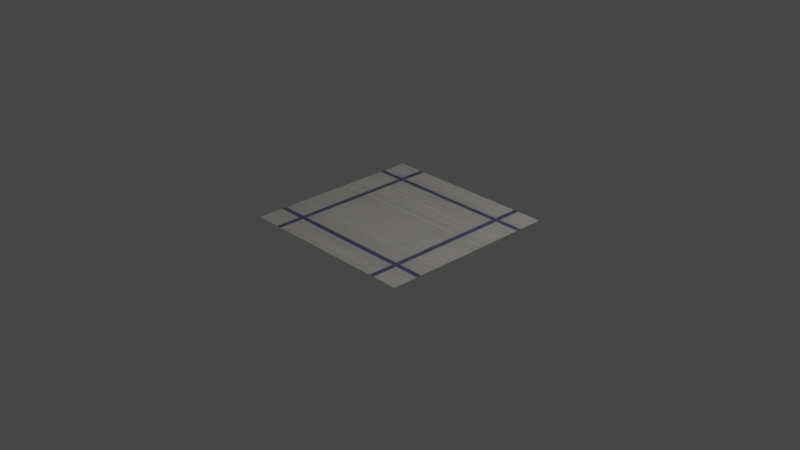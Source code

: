 # Source: kitchen_towel_01.blend  (saved by Blender 3.2.14; exported with 4.5.12 LTS)
import bpy
from mathutils import Matrix  # noqa: F401  (used for matrix-valued properties, if any)

bpy.ops.wm.read_factory_settings(use_empty=True)
scene = bpy.context.scene
scene.name = 'Scene'

# ---- collections
col_collection = bpy.data.collections.new('Collection'); scene.collection.children.link(col_collection)

# ---- materials (node trees are filled in below, after node groups)
mat_kitchen_towel_01 = bpy.data.materials.new('kitchen_towel_01')

# ---- node groups
ng_normal_bake = bpy.data.node_groups.new('normal_bake', 'ShaderNodeTree')
_s = ng_normal_bake.interface.new_socket(name='Vector', in_out='OUTPUT', socket_type='NodeSocketVector')
_s = ng_normal_bake.interface.new_socket(name='Color', in_out='INPUT', socket_type='NodeSocketVector')
_s.hide_value = True
_N = ng_normal_bake.nodes; _L = ng_normal_bake.links
n0 = _N.new('ShaderNodeVectorMath'); n0.name = 'Vector Math.001'; n0.location = (-4, -55)
n0.operation = 'DOT_PRODUCT'
n1 = _N.new('ShaderNodeVectorMath'); n1.name = 'Vector Math.005'; n1.location = (-264, -55)
n1.operation = 'CROSS_PRODUCT'
n2 = _N.new('ShaderNodeVectorMath'); n2.name = 'Vector Math.002'; n2.location = (-1, -219)
n2.operation = 'DOT_PRODUCT'
n3 = _N.new('NodeReroute'); n3.name = 'Reroute'; n3.location = (-85, 62)
n3.width = 16
n3.socket_idname = 'NodeSocketVector'
n4 = _N.new('ShaderNodeVectorMath'); n4.name = 'Vector Math'; n4.location = (2, 98)
n4.operation = 'DOT_PRODUCT'
n5 = _N.new('ShaderNodeCombineXYZ'); n5.name = 'Combine XYZ'; n5.location = (198, 2)
n6 = _N.new('ShaderNodeNewGeometry'); n6.name = 'Geometry'; n6.location = (-577, -273)
n7 = _N.new('ShaderNodeTangent'); n7.name = 'Tangent'; n7.location = (-579, 25)
n7.width = 232
n7.direction_type = 'UV_MAP'
n8 = _N.new('NodeGroupOutput'); n8.name = 'Group Output'; n8.location = (757, 49)
n9 = _N.new('NodeGroupInput'); n9.name = 'Group Input'; n9.location = (-552, 105)
n10 = _N.new('ShaderNodeVectorMath'); n10.name = 'Vector Math.004'; n10.location = (398, -39)
n10.hide = True
n10.inputs[1].default_value = (0.5, 0.5, 0.5)
n11 = _N.new('ShaderNodeVectorMath'); n11.name = 'Vector Math.003'; n11.location = (398, -4)
n11.hide = True
n11.operation = 'SCALE'
n11.inputs[3].default_value = 0.5
_L.new(n4.outputs[1], n5.inputs[0])
_L.new(n0.outputs[1], n5.inputs[1])
_L.new(n2.outputs[1], n5.inputs[2])
_L.new(n3.outputs[0], n4.inputs[0])
_L.new(n3.outputs[0], n0.inputs[0])
_L.new(n3.outputs[0], n2.inputs[0])
_L.new(n7.outputs[0], n1.inputs[0])
_L.new(n6.outputs[1], n1.inputs[1])
_L.new(n7.outputs[0], n4.inputs[1])
_L.new(n1.outputs[0], n0.inputs[1])
_L.new(n6.outputs[1], n2.inputs[1])
_L.new(n9.outputs[0], n3.inputs[0])
_L.new(n5.outputs[0], n11.inputs[0])
_L.new(n10.outputs[0], n8.inputs[0])
_L.new(n11.outputs[0], n10.inputs[0])
n8.is_active_output = True
ng_kitchen_towel = bpy.data.node_groups.new('kitchen_towel', 'ShaderNodeTree')
_s = ng_kitchen_towel.interface.new_socket(name='BSDF', in_out='OUTPUT', socket_type='NodeSocketShader')
_s = ng_kitchen_towel.interface.new_socket(name='Color Bake', in_out='OUTPUT', socket_type='NodeSocketColor')
_s.default_value = (0.0, 0.0, 0.0, 0.0)
_s = ng_kitchen_towel.interface.new_socket(name='SSS Bake', in_out='OUTPUT', socket_type='NodeSocketFloat')
_s.subtype = 'FACTOR'
_s = ng_kitchen_towel.interface.new_socket(name='SSS Color Bake', in_out='OUTPUT', socket_type='NodeSocketColor')
_s.default_value = (0.0, 0.0, 0.0, 0.0)
_s = ng_kitchen_towel.interface.new_socket(name='Specular Bake', in_out='OUTPUT', socket_type='NodeSocketFloat')
_s = ng_kitchen_towel.interface.new_socket(name='Roughness Bake', in_out='OUTPUT', socket_type='NodeSocketFloat')
_s = ng_kitchen_towel.interface.new_socket(name='Normal Bake', in_out='OUTPUT', socket_type='NodeSocketVector')
_s.min_value = 0.0
_s.max_value = 0.0
_s = ng_kitchen_towel.interface.new_socket(name='Vector', in_out='INPUT', socket_type='NodeSocketVector')
_s.min_value = -1e+04
_s.max_value = 1e+04
_s = ng_kitchen_towel.interface.new_socket(name='Scale', in_out='INPUT', socket_type='NodeSocketFloat')
_s.default_value = 10.0
_s.min_value = -1e+04
_s.max_value = 1e+04
_s = ng_kitchen_towel.interface.new_socket(name='AO', in_out='INPUT', socket_type='NodeSocketFloat')
_s.subtype = 'FACTOR'
_s.default_value = 0.2058
_s.min_value = 0.0
_s.max_value = 1.0
_s = ng_kitchen_towel.interface.new_socket(name='Color Variation', in_out='INPUT', socket_type='NodeSocketFloat')
_s.subtype = 'FACTOR'
_s.default_value = 0.7333
_s.min_value = 0.0
_s.max_value = 1.0
_s = ng_kitchen_towel.interface.new_socket(name='Color Variation 2', in_out='INPUT', socket_type='NodeSocketFloat')
_s.subtype = 'FACTOR'
_s.default_value = 0.3363
_s.min_value = 0.0
_s.max_value = 1.0
_s = ng_kitchen_towel.interface.new_socket(name='Color1', in_out='INPUT', socket_type='NodeSocketColor')
_s.default_value = (0.008237, 0.02071, 0.03033, 1.0)
_s = ng_kitchen_towel.interface.new_socket(name='Color2', in_out='INPUT', socket_type='NodeSocketColor')
_s.default_value = (0.179, 0.6221, 1.0, 1.0)
_s = ng_kitchen_towel.interface.new_socket(name='Color3', in_out='INPUT', socket_type='NodeSocketColor')
_s.default_value = (0.7641, 0.7641, 0.7641, 1.0)
_s = ng_kitchen_towel.interface.new_socket(name='Thread Color', in_out='INPUT', socket_type='NodeSocketColor')
_s.default_value = (0.7815, 0.8734, 1.0, 1.0)
_s = ng_kitchen_towel.interface.new_socket(name='Bump Multiplier', in_out='INPUT', socket_type='NodeSocketFloat')
_s.default_value = 1.0
_s.min_value = 0.0
_s.max_value = 1e+04
_s = ng_kitchen_towel.interface.new_socket(name='Roughness', in_out='INPUT', socket_type='NodeSocketFloat')
_s.default_value = 1.0
_s.min_value = 0.0
_s.max_value = 1.0
_s = ng_kitchen_towel.interface.new_socket(name='Subsurface', in_out='INPUT', socket_type='NodeSocketFloat')
_s.subtype = 'FACTOR'
_s.default_value = 0.2357
_s.min_value = 0.0
_s.max_value = 1.0
_s = ng_kitchen_towel.interface.new_socket(name='Wear Scale', in_out='INPUT', socket_type='NodeSocketFloat')
_s.default_value = 0.51
_s.min_value = 0.0
_s.max_value = 1.0
_s = ng_kitchen_towel.interface.new_socket(name='Wear Intensity', in_out='INPUT', socket_type='NodeSocketFloat')
_s.default_value = 1.0
_s.min_value = 0.0
_s.max_value = 1.0
_s = ng_kitchen_towel.interface.new_socket(name='Thread', in_out='INPUT', socket_type='NodeSocketFloat')
_s.default_value = 1.0
_s.min_value = 1.0
_s.max_value = 5.0
_s = ng_kitchen_towel.interface.new_socket(name='Stripes', in_out='INPUT', socket_type='NodeSocketFloat')
_s.min_value = 0.0
_s.max_value = 1.0
_N = ng_kitchen_towel.nodes; _L = ng_kitchen_towel.links
n0 = _N.new('ShaderNodeMapRange'); n0.name = 'Map Range'; n0.location = (-488, -571)
n0.inputs[3].default_value = 0.2
n1 = _N.new('ShaderNodeTexNoise'); n1.name = 'Noise Texture'; n1.location = (-1601, -463)
n1.inputs[2].default_value = 2.0
n2 = _N.new('ShaderNodeTexWhiteNoise'); n2.name = 'White Noise Texture'; n2.location = (-661, -577)
n3 = _N.new('NodeReroute'); n3.name = 'Reroute'; n3.location = (-1646, -459)
n3.width = 16
n3.socket_idname = 'NodeSocketVector'
n4 = _N.new('ShaderNodeVectorMath'); n4.name = 'Vector Math.001'; n4.location = (-1940, -423)
n4.operation = 'SCALE'
n5 = _N.new('ShaderNodeMix'); n5.name = 'Mix.003'; n5.location = (-184, -404)
n5.data_type = 'RGBA'
n5.blend_type = 'MULTIPLY'
n5.inputs[0].default_value = 0.9762
n6 = _N.new('ShaderNodeMix'); n6.name = 'Mix.001'; n6.location = (-1382, -322)
n6.data_type = 'RGBA'
n6.blend_type = 'LINEAR_LIGHT'
n6.inputs[0].default_value = 0.03167
n7 = _N.new('ShaderNodeInvert'); n7.name = 'Invert.001'; n7.location = (-408, 771)
n8 = _N.new('ShaderNodeTexWave'); n8.name = 'Wave Texture.001'; n8.location = (-579, 751)
n8.inputs[1].default_value = 3.142
n9 = _N.new('ShaderNodeMapRange'); n9.name = 'Map Range.003'; n9.location = (-244, 784)
n9.inputs[1].default_value = 0.98
n10 = _N.new('ShaderNodeMix'); n10.name = 'Mix.012'; n10.location = (258, -191)
n10.data_type = 'RGBA'
n10.blend_type = 'ADD'
n10.inputs[0].default_value = 0.9762
n11 = _N.new('ShaderNodeMapRange'); n11.name = 'Map Range.001'; n11.location = (443, -362)
n11.interpolation_type = 'SMOOTHSTEP'
n11.inputs[3].default_value = 0.01
n12 = _N.new('ShaderNodeInvert'); n12.name = 'Invert'; n12.location = (637, -224)
n12.inputs[0].default_value = 0.0
n13 = _N.new('ShaderNodeMath'); n13.name = 'Math.001'; n13.location = (636, -531)
n13.hide = True
n13.operation = 'MULTIPLY'
n13.inputs[1].default_value = 0.02
n14 = _N.new('ShaderNodeMath'); n14.name = 'Math.002'; n14.location = (394, -760)
n14.operation = 'DIVIDE'
n14.inputs[0].default_value = 1.0
n15 = _N.new('ShaderNodeMath'); n15.name = 'Math'; n15.location = (856, -557)
n15.operation = 'MULTIPLY'
n16 = _N.new('NodeReroute'); n16.name = 'Reroute.002'; n16.location = (-2135, -60)
n16.width = 16
n16.socket_idname = 'NodeSocketFloat'
n17 = _N.new('ShaderNodeMapRange'); n17.name = 'Map Range.002'; n17.location = (880, -324)
n17.inputs[3].default_value = 0.25
n17.inputs[4].default_value = 0.5
n18 = _N.new('ShaderNodeMath'); n18.name = 'Math.004'; n18.location = (657, -344)
n18.operation = 'MULTIPLY'
n19 = _N.new('NodeReroute'); n19.name = 'Reroute.001'; n19.location = (-836, 70)
n19.width = 16
n19.socket_idname = 'NodeSocketVector'
n20 = _N.new('ShaderNodeMath'); n20.name = 'Math.007'; n20.location = (-756, -72)
n20.operation = 'MULTIPLY'
n20.inputs[1].default_value = 3.142
n21 = _N.new('ShaderNodeTexNoise'); n21.name = 'Noise Texture.001'; n21.location = (-1566, 59)
n21.inputs[2].default_value = 13.11
n21.inputs[3].default_value = 4.46
n21.inputs[8].default_value = -0.31
n22 = _N.new('ShaderNodeMix'); n22.name = 'Mix.006'; n22.location = (-1391, 130)
n22.data_type = 'RGBA'
n22.blend_type = 'LINEAR_LIGHT'
n22.inputs[0].default_value = 0.02958
n23 = _N.new('ShaderNodeTexWhiteNoise'); n23.name = 'White Noise Texture.001'; n23.location = (-803, 302)
n24 = _N.new('ShaderNodeVectorMath'); n24.name = 'Vector Math.002'; n24.location = (-810, 153)
n24.hide = True
n24.operation = 'SNAP'
n24.inputs[1].default_value = (0.05, 0.0, 0.0)
n25 = _N.new('NodeReroute'); n25.name = 'Reroute.003'; n25.location = (-2252, -15)
n25.width = 16
n25.socket_idname = 'NodeSocketVector'
n26 = _N.new('ShaderNodeVectorMath'); n26.name = 'Vector Math.003'; n26.location = (-2223, 366)
n26.operation = 'MULTIPLY'
n26.inputs[1].default_value = (2.0, 2.0, 0.0)
n27 = _N.new('ShaderNodeVectorMath'); n27.name = 'Vector Math.004'; n27.location = (-2077, 373)
n27.operation = 'SUBTRACT'
n27.inputs[1].default_value = (1.0, 1.0, 0.0)
n28 = _N.new('ShaderNodeVectorMath'); n28.name = 'Vector Math.005'; n28.location = (-1920, 380)
n28.operation = 'ABSOLUTE'
n28.inputs[1].default_value = (1.0, 1.0, 0.0)
n29 = _N.new('ShaderNodeVectorRotate'); n29.name = 'Vector Rotate'; n29.location = (-1135, -325)
n29.rotation_type = 'Z_AXIS'
n29.inputs[3].default_value = 1.571
n30 = _N.new('ShaderNodeMapRange'); n30.name = 'Map Range.004'; n30.location = (-306, 471)
n30.hide = True
n30.inputs[1].default_value = 0.13
n31 = _N.new('ShaderNodeMix'); n31.name = 'Mix'; n31.location = (-271, -173)
n31.data_type = 'RGBA'
n31.blend_type = 'MULTIPLY'
n32 = _N.new('ShaderNodeMix'); n32.name = 'Mix.004'; n32.location = (270, 62)
n32.data_type = 'RGBA'
n33 = _N.new('ShaderNodeVectorMath'); n33.name = 'Vector Math'; n33.location = (-883, -550)
n33.operation = 'SNAP'
n33.inputs[1].default_value = (0.1, 0.0, 0.0)
n34 = _N.new('ShaderNodeVectorRotate'); n34.name = 'Vector Rotate.002'; n34.location = (-1102, 197)
n34.rotation_type = 'Z_AXIS'
n34.inputs[3].default_value = 0.7854
n35 = _N.new('ShaderNodeVectorRotate'); n35.name = 'Vector Rotate.001'; n35.location = (-1099, 471)
n35.rotation_type = 'Z_AXIS'
n35.inputs[3].default_value = 1.571
n36 = _N.new('ShaderNodeMath'); n36.name = 'Math.008'; n36.location = (-927, -71)
n36.operation = 'SNAP'
n36.inputs[1].default_value = 1.0
n37 = _N.new('ShaderNodeSeparateXYZ'); n37.name = 'Separate XYZ.001'; n37.location = (-1747, 468)
n38 = _N.new('ShaderNodeMapRange'); n38.name = 'Map Range.005'; n38.location = (-1304, 867)
n38.inputs[1].default_value = 0.66
n38.inputs[2].default_value = 0.68
n39 = _N.new('ShaderNodeMath'); n39.name = 'Math.009'; n39.location = (-1099, 745)
n39.operation = 'MAXIMUM'
n40 = _N.new('ShaderNodeBsdfPrincipled'); n40.name = 'Principled BSDF'; n40.location = (1566, -59)
n40.distribution = 'GGX'
n40.inputs[3].default_value = 1.45
n40.inputs[8].default_value = 1.0
n40.inputs[9].default_value = (0.3, 0.2, 0.1)
n40.inputs[27].default_value = (0.0, 0.0, 0.0, 1.0)
n40.inputs[28].default_value = 1.0
n41 = _N.new('ShaderNodeMath'); n41.name = 'Math.011'; n41.location = (-1497, 614)
n41.operation = 'PINGPONG'
n42 = _N.new('ShaderNodeMath'); n42.name = 'Math.010'; n42.location = (-1492, 784)
n42.operation = 'PINGPONG'
n43 = _N.new('ShaderNodeMapRange'); n43.name = 'Map Range.006'; n43.location = (-1305, 600)
n43.inputs[1].default_value = 0.66
n43.inputs[2].default_value = 0.68
n44 = _N.new('ShaderNodeMix'); n44.name = 'Mix.008'; n44.location = (-262, 182)
n44.data_type = 'RGBA'
n44.blend_type = 'MULTIPLY'
n45 = _N.new('ShaderNodeTexWave'); n45.name = 'Wave Texture.002'; n45.location = (-566, 137)
n46 = _N.new('ShaderNodeTexWave'); n46.name = 'Wave Texture'; n46.location = (-566, -204)
n46.inputs[1].default_value = 3.142
n47 = _N.new('ShaderNodeMix'); n47.name = 'Mix.014'; n47.location = (222, 399)
n47.data_type = 'RGBA'
n47.blend_type = 'MULTIPLY'
n47.inputs[0].default_value = 1.0
n48 = _N.new('ShaderNodeMix'); n48.name = 'Mix.002'; n48.location = (-77, 149)
n48.data_type = 'RGBA'
n48.blend_type = 'MULTIPLY'
n48.inputs[0].default_value = 1.0
n49 = _N.new('ShaderNodeMix'); n49.name = 'Mix.010'; n49.location = (-68, -134)
n49.data_type = 'RGBA'
n49.blend_type = 'MULTIPLY'
n49.inputs[0].default_value = 1.0
n50 = _N.new('ShaderNodeMix'); n50.name = 'Mix.015'; n50.location = (397, 402)
n50.data_type = 'RGBA'
n50.blend_type = 'DODGE'
n50.inputs[0].default_value = 0.9675
n50.inputs[7].default_value = (1.0, 1.0, 1.0, 1.0)
n51 = _N.new('ShaderNodeMix'); n51.name = 'Mix.009'; n51.location = (-20, 685)
n51.data_type = 'RGBA'
n51.blend_type = 'MULTIPLY'
n51.inputs[0].default_value = 1.0
n52 = _N.new('ShaderNodeMix'); n52.name = 'Mix.013'; n52.location = (711, 263)
n52.data_type = 'RGBA'
n53 = _N.new('ShaderNodeMix'); n53.name = 'Mix.005'; n53.location = (1076, 173)
n53.label = 'AO'
n53.data_type = 'RGBA'
n53.blend_type = 'MULTIPLY'
n54 = _N.new('NodeReroute'); n54.name = 'Reroute.004'; n54.location = (-1672, 638)
n54.width = 16
n54.socket_idname = 'NodeSocketFloat'
n55 = _N.new('NodeGroupInput'); n55.name = 'Group Input'; n55.location = (-2877, 161)
n56 = _N.new('ShaderNodeMapRange'); n56.name = 'Map Range.007'; n56.location = (-1977, 723)
n56.inputs[3].default_value = 0.66
n57 = _N.new('NodeGroupInput'); n57.name = 'Group Input.001'; n57.location = (600, 352)
n58 = _N.new('NodeGroupOutput'); n58.name = 'Group Output'; n58.location = (1893, -56)
n59 = _N.new('ShaderNodeMix'); n59.name = 'Mix.011'; n59.location = (1312, 123)
n59.data_type = 'RGBA'
n60 = _N.new('NodeReroute'); n60.name = 'Reroute.005'; n60.location = (1446, -196)
n60.width = 16
n60.socket_idname = 'NodeSocketFloatFactor'
n61 = _N.new('ShaderNodeMix'); n61.name = 'Mix.007'; n61.location = (886, -129)
n61.data_type = 'RGBA'
n61.inputs[6].default_value = (0.0, 0.0, 0.0, 1.0)
n62 = _N.new('ShaderNodeMath'); n62.name = 'Math.003'; n62.location = (1140, -318)
n63 = _N.new('ShaderNodeGroup'); n63.name = 'Group'; n63.location = (1673, -264)
n63.node_tree = ng_normal_bake
n64 = _N.new('ShaderNodeBump'); n64.name = 'Bump'; n64.location = (1105, -626)
n64.inputs[2].default_value = 1.0
n65 = _N.new('ShaderNodeMix'); n65.name = 'Mix.016'; n65.location = (1396, -179)
n65.data_type = 'RGBA'
_L.new(n25.outputs[0], n4.inputs[0])
_L.new(n16.outputs[0], n14.inputs[1])
_L.new(n40.outputs[0], n58.inputs[0])
_L.new(n29.outputs[0], n33.inputs[0])
_L.new(n33.outputs[0], n2.inputs[0])
_L.new(n3.outputs[0], n6.inputs[6])
_L.new(n46.outputs[0], n31.inputs[6])
_L.new(n2.outputs[0], n0.inputs[0])
_L.new(n6.outputs[2], n29.inputs[0])
_L.new(n3.outputs[0], n1.inputs[0])
_L.new(n1.outputs[1], n6.inputs[7])
_L.new(n6.outputs[2], n22.inputs[6])
_L.new(n45.outputs[0], n44.inputs[6])
_L.new(n31.outputs[2], n48.inputs[7])
_L.new(n0.outputs[0], n31.inputs[7])
_L.new(n46.outputs[1], n5.inputs[6])
_L.new(n45.outputs[1], n5.inputs[7])
_L.new(n5.outputs[2], n10.inputs[6])
_L.new(n64.outputs[0], n40.inputs[5])
_L.new(n11.outputs[0], n13.inputs[0])
_L.new(n6.outputs[2], n21.inputs[0])
_L.new(n21.outputs[1], n22.inputs[7])
_L.new(n11.outputs[0], n12.inputs[1])
_L.new(n12.outputs[0], n17.inputs[0])
_L.new(n12.outputs[0], n61.inputs[0])
_L.new(n19.outputs[0], n24.inputs[0])
_L.new(n24.outputs[0], n23.inputs[0])
_L.new(n44.outputs[2], n48.inputs[6])
_L.new(n23.outputs[0], n44.inputs[7])
_L.new(n61.outputs[2], n40.inputs[13])
_L.new(n13.outputs[0], n15.inputs[0])
_L.new(n4.outputs[0], n3.inputs[0])
_L.new(n17.outputs[0], n62.inputs[0])
_L.new(n22.outputs[2], n34.inputs[0])
_L.new(n8.outputs[0], n7.inputs[1])
_L.new(n9.outputs[0], n51.inputs[6])
_L.new(n45.outputs[0], n30.inputs[0])
_L.new(n30.outputs[0], n51.inputs[7])
_L.new(n48.outputs[2], n32.inputs[0])
_L.new(n48.outputs[2], n53.inputs[7])
_L.new(n51.outputs[2], n59.inputs[0])
_L.new(n10.outputs[2], n11.inputs[0])
_L.new(n51.outputs[2], n10.inputs[7])
_L.new(n7.outputs[0], n9.inputs[0])
_L.new(n6.outputs[2], n35.inputs[0])
_L.new(n19.outputs[0], n45.inputs[0])
_L.new(n29.outputs[0], n46.inputs[0])
_L.new(n35.outputs[0], n8.inputs[0])
_L.new(n55.outputs[2], n53.inputs[0])
_L.new(n55.outputs[5], n32.inputs[6])
_L.new(n55.outputs[6], n32.inputs[7])
_L.new(n55.outputs[8], n59.inputs[7])
_L.new(n14.outputs[0], n64.inputs[1])
_L.new(n15.outputs[0], n64.inputs[3])
_L.new(n55.outputs[9], n15.inputs[1])
_L.new(n55.outputs[1], n16.inputs[0])
_L.new(n16.outputs[0], n4.inputs[3])
_L.new(n55.outputs[3], n44.inputs[0])
_L.new(n55.outputs[4], n31.inputs[0])
_L.new(n62.outputs[0], n40.inputs[2])
_L.new(n18.outputs[0], n62.inputs[1])
_L.new(n55.outputs[10], n18.inputs[0])
_L.new(n36.outputs[0], n20.inputs[0])
_L.new(n20.outputs[0], n45.inputs[1])
_L.new(n55.outputs[14], n36.inputs[0])
_L.new(n34.outputs[0], n19.inputs[0])
_L.new(n55.outputs[0], n25.inputs[0])
_L.new(n25.outputs[0], n26.inputs[0])
_L.new(n26.outputs[0], n27.inputs[0])
_L.new(n27.outputs[0], n28.inputs[0])
_L.new(n28.outputs[0], n37.inputs[0])
_L.new(n32.outputs[2], n52.inputs[6])
_L.new(n47.outputs[2], n50.inputs[6])
_L.new(n50.outputs[2], n52.inputs[0])
_L.new(n37.outputs[0], n42.inputs[0])
_L.new(n42.outputs[0], n38.inputs[0])
_L.new(n41.outputs[0], n43.inputs[0])
_L.new(n37.outputs[1], n41.inputs[0])
_L.new(n43.outputs[0], n39.inputs[1])
_L.new(n38.outputs[0], n39.inputs[0])
_L.new(n39.outputs[0], n47.inputs[6])
_L.new(n54.outputs[0], n42.inputs[1])
_L.new(n54.outputs[0], n41.inputs[1])
_L.new(n57.outputs[7], n52.inputs[7])
_L.new(n45.outputs[1], n49.inputs[6])
_L.new(n46.outputs[1], n49.inputs[7])
_L.new(n49.outputs[2], n47.inputs[7])
_L.new(n52.outputs[2], n53.inputs[6])
_L.new(n53.outputs[2], n59.inputs[6])
_L.new(n55.outputs[15], n56.inputs[0])
_L.new(n56.outputs[0], n54.inputs[0])
_L.new(n59.outputs[2], n58.inputs[1])
_L.new(n55.outputs[11], n60.inputs[0])
_L.new(n60.outputs[0], n58.inputs[2])
_L.new(n59.outputs[2], n58.inputs[3])
_L.new(n61.outputs[2], n58.inputs[4])
_L.new(n62.outputs[0], n58.inputs[5])
_L.new(n63.outputs[0], n58.inputs[6])
_L.new(n64.outputs[0], n63.inputs[0])
_L.new(n59.outputs[2], n65.inputs[6])
_L.new(n59.outputs[2], n65.inputs[7])
_L.new(n60.outputs[0], n65.inputs[0])
_L.new(n60.outputs[0], n40.inputs[10])
_L.new(n65.outputs[2], n40.inputs[0])
n58.is_active_output = True

# ---- material node trees
mat_kitchen_towel_01.use_nodes = True; mat_kitchen_towel_01.node_tree.nodes.clear()
_N = mat_kitchen_towel_01.node_tree.nodes; _L = mat_kitchen_towel_01.node_tree.links
n0 = _N.new('ShaderNodeTexCoord'); n0.name = 'Texture Coordinate'; n0.location = (-534, 453)
n1 = _N.new('ShaderNodeOutputMaterial'); n1.name = 'Material Output'; n1.location = (-6, 459)
n2 = _N.new('ShaderNodeGroup'); n2.name = 'Group'; n2.location = (-338, 435)
n2.width = 200
n2.node_tree = ng_kitchen_towel
n2.inputs[1].default_value = 20.0
n2.inputs[2].default_value = 0.8756
n2.inputs[3].default_value = 0.4061
n2.inputs[4].default_value = 0.6807
n2.inputs[5].default_value = (1.0, 0.999, 0.9417, 1.0)
n2.inputs[6].default_value = (0.5733, 0.5148, 0.3924, 1.0)
n2.inputs[7].default_value = (0.01201, 0.03083, 0.1911, 1.0)
n2.inputs[8].default_value = (1.0, 0.7852, 0.7734, 1.0)
n2.inputs[9].default_value = 2.0
n2.inputs[10].default_value = 0.9
n2.inputs[11].default_value = 0.05
n2.inputs[12].default_value = 0.21
n2.inputs[13].default_value = 0.0
n2.inputs[14].default_value = 3.86
n2.inputs[15].default_value = 0.09
_L.new(n0.outputs[2], n2.inputs[0])
_L.new(n2.outputs[0], n1.inputs[0])
n1.is_active_output = True

# ---- world
world_world = bpy.data.worlds.new('World'); scene.world = world_world
world_world.use_nodes = True; world_world.node_tree.nodes.clear()
_N = world_world.node_tree.nodes; _L = world_world.node_tree.links
n0 = _N.new('ShaderNodeOutputWorld'); n0.name = 'World Output'; n0.location = (300, 300)
n1 = _N.new('ShaderNodeBackground'); n1.name = 'Background'; n1.location = (10, 300)
n1.inputs[0].default_value = (0.05088, 0.05088, 0.05088, 1.0)
_L.new(n1.outputs[0], n0.inputs[0])
n0.is_active_output = True
world_world.color = (0.05088, 0.05088, 0.05088)
world_world.use_sun_shadow = False
world_world.sun_shadow_jitter_overblur = 0.0

# ---- cameras
cam_camera = bpy.data.cameras.new('Camera')
cam_camera.clip_end = 100.0
cam_camera.ortho_scale = 7.314

# ---- lights
light_light = bpy.data.lights.new('Light', 'POINT')
light_light.transmission_factor = 0.0
light_light.energy = 1000.0
light_light.shadow_soft_size = 0.1
light_light.shadow_maximum_resolution = 0.006
light_light.use_absolute_resolution = True

# ---- meshes
me_plane = bpy.data.meshes.new('Plane')
me_plane.from_pydata([(-1.0, -1.0, 0.0), (1.0, -1.0, 0.0), (-1.0, 1.0, 0.0), (1.0, 1.0, 0.0)], [], [(0, 1, 3, 2)])
_uv = me_plane.uv_layers.new(name='UVMap')
_uv.uv.foreach_set('vector', [0.0, 0.0, 1.0, 0.0, 1.0, 1.0, 0.0, 1.0])
me_plane.materials.append(mat_kitchen_towel_01)
me_plane.use_remesh_fix_poles = True
me_plane.use_remesh_preserve_attributes = False
me_plane.update()

# ---- objects
ob_light = bpy.data.objects.new('Light', light_light)
ob_camera = bpy.data.objects.new('Camera', cam_camera)
ob_plane = bpy.data.objects.new('Plane', me_plane)

# ---- transforms, parenting, visibility, modifiers, constraints
ob_light.location = (4.076, 1.005, 5.904)
ob_light.rotation_euler = (0.6503, 0.05522, 1.866)
ob_light.lock_rotations_4d = False
ob_light.empty_display_type = 'ARROWS'
ob_light.color = (0.0, 0.0, 0.0, 0.0)
ob_light.lineart.crease_threshold = 0.0
ob_camera.location = (7.359, -6.926, 4.958)
ob_camera.rotation_euler = (1.109, 0.0, 0.8149)
ob_camera.lock_rotations_4d = False
ob_camera.empty_display_type = 'ARROWS'
ob_camera.color = (0.0, 0.0, 0.0, 0.0)
ob_camera.display_type = 'WIRE'
ob_camera.lineart.crease_threshold = 0.0
ob_plane.location = (0.0, 0.0, 0.0)
ob_plane.cycles.use_adaptive_subdivision = True
_m = ob_plane.modifiers.new('Subdivision', 'SUBSURF')
_m.subdivision_type = 'SIMPLE'

# ---- collection membership
col_collection.objects.link(ob_light)
col_collection.objects.link(ob_camera)
col_collection.objects.link(ob_plane)

# ---- scene / render settings (as saved in the file)
scene.camera = ob_camera
scene.frame_start = 1; scene.frame_end = 250; scene.frame_set(1)
scene.render.engine = 'CYCLES'
scene.cycles.feature_set = 'EXPERIMENTAL'
scene.cycles.use_denoising = False
scene.cycles.sampling_pattern = 'TABULATED_SOBOL'
scene.cycles.use_light_tree = False
scene.view_settings.view_transform = 'Filmic'
bpy.context.view_layer.update()
